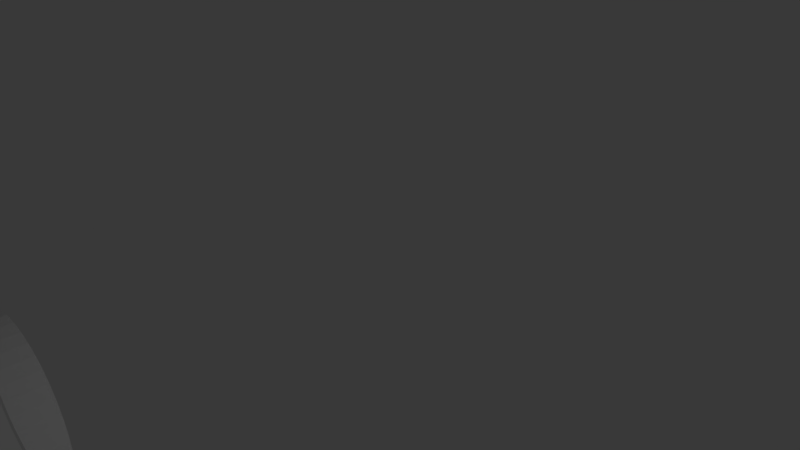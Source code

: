 # Source: through_large_funnel__deep_1.blend  (saved by Blender 2.78.0; exported with 4.5.12 LTS)
import bpy
from mathutils import Matrix  # noqa: F401  (used for matrix-valued properties, if any)

bpy.ops.wm.read_factory_settings(use_empty=True)
scene = bpy.context.scene
scene.name = 'Scene'

# ---- collections
col_collection_1 = bpy.data.collections.new('Collection 1'); scene.collection.children.link(col_collection_1)

# ---- world
world_world = bpy.data.worlds.new('World'); scene.world = world_world
world_world.color = (0.05088, 0.05088, 0.05088)
world_world.use_sun_shadow = False
world_world.sun_shadow_jitter_overblur = 0.0
world_world.cycles.sampling_method = 'MANUAL'

# ---- cameras
cam_camera = bpy.data.cameras.new('Camera')
cam_camera.clip_end = 100.0
cam_camera.lens = 35.0
cam_camera.sensor_width = 32.0
cam_camera.sensor_height = 18.0
cam_camera.ortho_scale = 7.314
cam_camera.dof.focus_distance = 0.0
cam_camera.dof.aperture_fstop = 128.0

# ---- lights
light_lamp = bpy.data.lights.new('Lamp', 'POINT')
light_lamp.transmission_factor = 0.0
light_lamp.cutoff_distance = 30.0
light_lamp.energy = 100.0
light_lamp.shadow_buffer_clip_start = 1.001
light_lamp.shadow_soft_size = 0.1
light_lamp.shadow_maximum_resolution = 0.006
light_lamp.use_absolute_resolution = True

# ---- meshes
me_circle = bpy.data.meshes.new('Circle')
me_circle.from_pydata([(0.0, -3.968, -1.0), (-0.1736, -3.968, -0.9848), (-0.342, -3.968, -0.9397), (-0.5, -3.968, -0.866), (-0.6428, -3.968, -0.766), (-0.766, -3.968, -0.6428), (-0.866, -3.968, -0.5), (-0.9397, -3.968, -0.342), (-0.9848, -3.968, -0.1736), (-1.0, -3.968, -8.995e-08), (-0.9848, -3.968, 0.1736), (-0.9397, -3.968, 0.342), (-0.866, -3.968, 0.5), (-0.766, -3.968, 0.6428), (-0.6428, -3.968, 0.766), (-0.5, -3.968, 0.866), (-0.342, -3.968, 0.9397), (-0.1736, -3.968, 0.9848), (-3.894e-07, -3.968, 1.0), (0.1736, -3.968, 0.9848), (0.342, -3.968, 0.9397), (0.5, -3.968, 0.866), (0.6428, -3.968, 0.766), (0.766, -3.968, 0.6428), (0.866, -3.968, 0.5), (0.9397, -3.968, 0.342), (0.9848, -3.968, 0.1736), (1.0, -3.968, 4.505e-07), (0.9848, -3.968, -0.1736), (0.9397, -3.968, -0.342), (0.866, -3.968, -0.5), (0.766, -3.968, -0.6428), (0.6428, -3.968, -0.766), (0.5, -3.968, -0.866), (0.342, -3.968, -0.9397), (0.1736, -3.968, -0.9848), (-13.53, 0.0, 13.53), (-10.52, 0.0, 13.53), (-7.515, 0.0, 13.53), (-4.509, 0.0, 13.53), (-1.503, 0.0, 13.53), (1.503, 0.0, 13.53), (4.509, 0.0, 13.53), (7.515, 0.0, 13.53), (10.52, 0.0, 13.53), (13.53, 0.0, 13.53), (-13.53, 0.0, 10.52), (-7.33, 0.0, 7.33), (-6.025, 0.0, 8.435), (-4.083, 0.0, 9.528), (-1.466, 0.0, 10.26), (1.466, 0.0, 10.26), (4.083, 0.0, 9.528), (6.025, 0.0, 8.435), (7.33, 0.0, 7.33), (13.53, 0.0, 10.52), (-13.53, 0.0, 7.515), (-8.435, 0.0, 6.025), (-0.8034, -3.968, 0.8034), (-0.5846, -3.968, 0.9743), (-0.2228, -3.968, 1.114), (0.2228, -3.968, 1.114), (0.5846, -3.968, 0.9743), (0.8034, -3.968, 0.8034), (8.435, 0.0, 6.025), (13.53, 0.0, 7.515), (-13.53, 0.0, 4.509), (-9.528, 0.0, 4.083), (-0.9743, -3.968, 0.5846), (0.9743, -3.968, 0.5846), (9.528, 0.0, 4.083), (13.53, 0.0, 4.509), (-13.53, 0.0, 1.503), (-10.26, 0.0, 1.466), (-1.114, -3.968, 0.2228), (1.114, -3.968, 0.2228), (10.26, 0.0, 1.466), (13.53, 0.0, 1.503), (-13.53, 0.0, -1.503), (-10.26, 0.0, -1.466), (-1.114, -3.968, -0.2228), (1.114, -3.968, -0.2228), (10.26, 0.0, -1.466), (13.53, 0.0, -1.503), (-13.53, 0.0, -4.509), (-9.528, 0.0, -4.083), (-0.9743, -3.968, -0.5846), (0.9743, -3.968, -0.5846), (9.528, 0.0, -4.083), (13.53, 0.0, -4.509), (-13.53, 0.0, -7.515), (-8.435, 0.0, -6.025), (-0.8034, -3.968, -0.8034), (-0.5846, -3.968, -0.9743), (-0.2228, -3.968, -1.114), (0.2228, -3.968, -1.114), (0.5846, -3.968, -0.9743), (0.8034, -3.968, -0.8034), (8.435, 0.0, -6.025), (13.53, 0.0, -7.515), (-13.53, 0.0, -10.52), (-7.33, 0.0, -7.33), (-6.025, 0.0, -8.435), (-4.083, 0.0, -9.528), (-1.466, 0.0, -10.26), (1.466, 0.0, -10.26), (4.083, 0.0, -9.528), (6.025, 0.0, -8.435), (7.33, 0.0, -7.33), (13.53, 0.0, -10.52), (-13.53, 0.0, -13.53), (-10.52, 0.0, -13.53), (-7.515, 0.0, -13.53), (-4.509, 0.0, -13.53), (-1.503, 0.0, -13.53), (1.503, 0.0, -13.53), (4.509, 0.0, -13.53), (7.515, 0.0, -13.53), (10.52, 0.0, -13.53), (13.53, 0.0, -13.53), (-0.1736, -4.44, -0.9848), (0.0, -4.44, -1.0), (-0.342, -4.44, -0.9397), (-0.5, -4.44, -0.866), (-0.6428, -4.44, -0.766), (-0.766, -4.44, -0.6428), (-0.866, -4.44, -0.5), (-0.9397, -4.44, -0.342), (-0.9848, -4.44, -0.1736), (-1.0, -4.44, -8.995e-08), (-0.9848, -4.44, 0.1736), (-0.9397, -4.44, 0.342), (-0.866, -4.44, 0.5), (-0.766, -4.44, 0.6428), (-0.6428, -4.44, 0.766), (-0.5, -4.44, 0.866), (-0.342, -4.44, 0.9397), (-0.1736, -4.44, 0.9848), (-3.894e-07, -4.44, 1.0), (0.1736, -4.44, 0.9848), (0.342, -4.44, 0.9397), (0.5, -4.44, 0.866), (0.6428, -4.44, 0.766), (0.766, -4.44, 0.6428), (0.866, -4.44, 0.5), (0.9397, -4.44, 0.342), (0.9848, -4.44, 0.1736), (1.0, -4.44, 4.505e-07), (0.9848, -4.44, -0.1736), (0.9397, -4.44, -0.342), (0.866, -4.44, -0.5), (0.766, -4.44, -0.6428), (0.6428, -4.44, -0.766), (0.5, -4.44, -0.866), (0.342, -4.44, -0.9397), (0.1736, -4.44, -0.9848), (-13.53, -0.472, 10.52), (-13.53, -0.472, 13.53), (-10.52, -0.472, 13.53), (-7.33, -0.472, 7.33), (-7.515, -0.472, 13.53), (-6.025, -0.472, 8.435), (-4.509, -0.472, 13.53), (-4.083, -0.472, 9.528), (-1.503, -0.472, 13.53), (-1.466, -0.472, 10.26), (1.503, -0.472, 13.53), (1.466, -0.472, 10.26), (4.509, -0.472, 13.53), (4.083, -0.472, 9.528), (7.515, -0.472, 13.53), (6.025, -0.472, 8.435), (10.52, -0.472, 13.53), (7.33, -0.472, 7.33), (13.53, -0.472, 13.53), (13.53, -0.472, 10.52), (-13.53, -0.472, 7.515), (-8.435, -0.472, 6.025), (-0.8034, -4.44, 0.8034), (-0.5846, -4.44, 0.9743), (-0.2228, -4.44, 1.114), (0.2228, -4.44, 1.114), (0.5846, -4.44, 0.9743), (0.8034, -4.44, 0.8034), (8.435, -0.472, 6.025), (13.53, -0.472, 7.515), (-13.53, -0.472, 4.509), (-9.528, -0.472, 4.083), (-0.9743, -4.44, 0.5846), (0.9743, -4.44, 0.5846), (9.528, -0.472, 4.083), (13.53, -0.472, 4.509), (-13.53, -0.472, 1.503), (-10.26, -0.472, 1.466), (-1.114, -4.44, 0.2228), (1.114, -4.44, 0.2228), (10.26, -0.472, 1.466), (13.53, -0.472, 1.503), (-13.53, -0.472, -1.503), (-10.26, -0.472, -1.466), (-1.114, -4.44, -0.2228), (1.114, -4.44, -0.2228), (10.26, -0.472, -1.466), (13.53, -0.472, -1.503), (-13.53, -0.472, -4.509), (-9.528, -0.472, -4.083), (-0.9743, -4.44, -0.5846), (0.9743, -4.44, -0.5846), (9.528, -0.472, -4.083), (13.53, -0.472, -4.509), (-13.53, -0.472, -7.515), (-8.435, -0.472, -6.025), (-0.8034, -4.44, -0.8034), (-0.5846, -4.44, -0.9743), (-0.2228, -4.44, -1.114), (0.2228, -4.44, -1.114), (0.5846, -4.44, -0.9743), (0.8034, -4.44, -0.8034), (8.435, -0.472, -6.025), (13.53, -0.472, -7.515), (-13.53, -0.472, -10.52), (-7.33, -0.472, -7.33), (-6.025, -0.472, -8.435), (-4.083, -0.472, -9.528), (-1.466, -0.472, -10.26), (1.466, -0.472, -10.26), (4.083, -0.472, -9.528), (6.025, -0.472, -8.435), (7.33, -0.472, -7.33), (13.53, -0.472, -10.52), (-13.53, -0.472, -13.53), (-10.52, -0.472, -13.53), (-7.515, -0.472, -13.53), (-4.509, -0.472, -13.53), (-1.503, -0.472, -13.53), (1.503, -0.472, -13.53), (4.509, -0.472, -13.53), (7.515, -0.472, -13.53), (10.52, -0.472, -13.53), (13.53, -0.472, -13.53)], [], [(36, 37, 47, 46), (37, 38, 48, 47), (38, 39, 49, 48), (39, 40, 50, 49), (40, 41, 51, 50), (41, 42, 52, 51), (42, 43, 53, 52), (43, 44, 54, 53), (44, 45, 55, 54), (46, 47, 57, 56), (47, 48, 58, 57), (48, 49, 59, 58), (49, 50, 60, 59), (50, 51, 61, 60), (51, 52, 62, 61), (52, 53, 63, 62), (53, 54, 64, 63), (54, 55, 65, 64), (56, 57, 67, 66), (57, 58, 68, 67), (63, 64, 70, 69), (64, 65, 71, 70), (66, 67, 73, 72), (67, 68, 74, 73), (69, 70, 76, 75), (70, 71, 77, 76), (72, 73, 79, 78), (73, 74, 80, 79), (75, 76, 82, 81), (76, 77, 83, 82), (78, 79, 85, 84), (79, 80, 86, 85), (81, 82, 88, 87), (82, 83, 89, 88), (84, 85, 91, 90), (85, 86, 92, 91), (87, 88, 98, 97), (88, 89, 99, 98), (90, 91, 101, 100), (91, 92, 102, 101), (92, 93, 103, 102), (93, 94, 104, 103), (94, 95, 105, 104), (95, 96, 106, 105), (96, 97, 107, 106), (97, 98, 108, 107), (98, 99, 109, 108), (100, 101, 111, 110), (101, 102, 112, 111), (102, 103, 113, 112), (103, 104, 114, 113), (104, 105, 115, 114), (105, 106, 116, 115), (106, 107, 117, 116), (107, 108, 118, 117), (108, 109, 119, 118), (7, 6, 5, 4, 3, 2, 94, 93, 92, 86, 80, 74, 9, 8), (33, 32, 31, 30, 29, 28, 27, 26, 25, 24, 23, 22, 21, 20, 19, 18, 17, 16, 15, 14, 13, 12, 11, 10, 9, 74, 68, 58, 59, 60, 61, 62, 63, 69, 75, 81, 87, 97, 96, 95, 94, 2, 1, 0, 35, 34), (157, 156, 159, 158), (158, 159, 161, 160), (160, 161, 163, 162), (162, 163, 165, 164), (164, 165, 167, 166), (166, 167, 169, 168), (168, 169, 171, 170), (170, 171, 173, 172), (172, 173, 175, 174), (156, 176, 177, 159), (159, 177, 178, 161), (161, 178, 179, 163), (163, 179, 180, 165), (165, 180, 181, 167), (167, 181, 182, 169), (169, 182, 183, 171), (171, 183, 184, 173), (173, 184, 185, 175), (176, 186, 187, 177), (177, 187, 188, 178), (183, 189, 190, 184), (184, 190, 191, 185), (186, 192, 193, 187), (187, 193, 194, 188), (189, 195, 196, 190), (190, 196, 197, 191), (192, 198, 199, 193), (193, 199, 200, 194), (195, 201, 202, 196), (196, 202, 203, 197), (198, 204, 205, 199), (199, 205, 206, 200), (201, 207, 208, 202), (202, 208, 209, 203), (204, 210, 211, 205), (205, 211, 212, 206), (207, 217, 218, 208), (208, 218, 219, 209), (210, 220, 221, 211), (211, 221, 222, 212), (212, 222, 223, 213), (213, 223, 224, 214), (214, 224, 225, 215), (215, 225, 226, 216), (216, 226, 227, 217), (217, 227, 228, 218), (218, 228, 229, 219), (220, 230, 231, 221), (221, 231, 232, 222), (222, 232, 233, 223), (223, 233, 234, 224), (224, 234, 235, 225), (225, 235, 236, 226), (226, 236, 237, 227), (227, 237, 238, 228), (228, 238, 239, 229), (127, 128, 129, 194, 200, 206, 212, 213, 214, 122, 123, 124, 125, 126), (153, 154, 155, 121, 120, 122, 214, 215, 216, 217, 207, 201, 195, 189, 183, 182, 181, 180, 179, 178, 188, 194, 129, 130, 131, 132, 133, 134, 135, 136, 137, 138, 139, 140, 141, 142, 143, 144, 145, 146, 147, 148, 149, 150, 151, 152), (40, 164, 166, 41), (24, 144, 143, 23), (25, 145, 144, 24), (78, 198, 192, 72), (99, 219, 229, 109), (26, 146, 145, 25), (41, 166, 168, 42), (27, 147, 146, 26), (1, 120, 121, 0), (110, 230, 220, 100), (28, 148, 147, 27), (2, 122, 120, 1), (29, 149, 148, 28), (3, 123, 122, 2), (55, 175, 185, 65), (42, 168, 170, 43), (111, 231, 230, 110), (30, 150, 149, 29), (4, 124, 123, 3), (31, 151, 150, 30), (5, 125, 124, 4), (66, 186, 176, 56), (112, 232, 231, 111), (32, 152, 151, 31), (6, 126, 125, 5), (43, 170, 172, 44), (33, 153, 152, 32), (89, 209, 219, 99), (7, 127, 126, 6), (77, 197, 203, 83), (113, 233, 232, 112), (34, 154, 153, 33), (8, 128, 127, 7), (35, 155, 154, 34), (100, 220, 210, 90), (9, 129, 128, 8), (84, 204, 198, 78), (44, 172, 174, 45), (114, 234, 233, 113), (0, 121, 155, 35), (10, 130, 129, 9), (45, 174, 175, 55), (46, 156, 157, 36), (11, 131, 130, 10), (115, 235, 234, 114), (36, 157, 158, 37), (12, 132, 131, 11), (56, 176, 156, 46), (13, 133, 132, 12), (65, 185, 191, 71), (116, 236, 235, 115), (14, 134, 133, 13), (37, 158, 160, 38), (15, 135, 134, 14), (72, 192, 186, 66), (117, 237, 236, 116), (16, 136, 135, 15), (17, 137, 136, 16), (83, 203, 209, 89), (118, 238, 237, 117), (38, 160, 162, 39), (18, 138, 137, 17), (109, 229, 239, 119), (19, 139, 138, 18), (90, 210, 204, 84), (119, 239, 238, 118), (20, 140, 139, 19), (39, 162, 164, 40), (21, 141, 140, 20), (22, 142, 141, 21), (23, 143, 142, 22), (71, 191, 197, 77)])
_uv = me_circle.uv_layers.new(name='UVMap')
_uv.uv.foreach_set('vector', [0.0, 0.0, 1.0, 0.0, 1.0, 1.0, 0.0, 1.0, 0.0, 0.0, 1.0, 0.0, 1.0, 1.0, 0.0, 1.0, 0.0, 0.0, 1.0, 0.0, 1.0, 1.0, 0.0, 1.0, 0.0, 0.0, 1.0, 0.0, 1.0, 1.0, 0.0, 1.0, 0.0, 0.0, 1.0, 0.0, 1.0, 1.0, 0.0, 1.0, 0.0, 0.0, 1.0, 0.0, 1.0, 1.0, 0.0, 1.0, 0.0, 0.0, 1.0, 0.0, 1.0, 1.0, 0.0, 1.0, 0.0, 0.0, 1.0, 0.0, 1.0, 1.0, 0.0, 1.0, 0.0, 0.0, 1.0, 0.0, 1.0, 1.0, 0.0, 1.0, 0.0, 0.0, 1.0, 0.0, 1.0, 1.0, 0.0, 1.0, 0.0, 0.0, 1.0, 0.0, 1.0, 1.0, 0.0, 1.0, 0.0, 0.0, 1.0, 0.0, 1.0, 1.0, 0.0, 1.0, 0.0, 0.0, 1.0, 0.0, 1.0, 1.0, 0.0, 1.0, 0.0, 0.0, 1.0, 0.0, 1.0, 1.0, 0.0, 1.0, 0.0, 0.0, 1.0, 0.0, 1.0, 1.0, 0.0, 1.0, 0.0, 0.0, 1.0, 0.0, 1.0, 1.0, 0.0, 1.0, 0.0, 0.0, 1.0, 0.0, 1.0, 1.0, 0.0, 1.0, 0.0, 0.0, 1.0, 0.0, 1.0, 1.0, 0.0, 1.0, 0.0, 0.0, 1.0, 0.0, 1.0, 1.0, 0.0, 1.0, 0.0, 0.0, 1.0, 0.0, 1.0, 1.0, 0.0, 1.0, 0.0, 0.0, 1.0, 0.0, 1.0, 1.0, 0.0, 1.0, 0.0, 0.0, 1.0, 0.0, 1.0, 1.0, 0.0, 1.0, 0.0, 0.0, 1.0, 0.0, 1.0, 1.0, 0.0, 1.0, 0.0, 0.0, 1.0, 0.0, 1.0, 1.0, 0.0, 1.0, 0.0, 0.0, 1.0, 0.0, 1.0, 1.0, 0.0, 1.0, 0.0, 0.0, 1.0, 0.0, 1.0, 1.0, 0.0, 1.0, 0.0, 0.0, 1.0, 0.0, 1.0, 1.0, 0.0, 1.0, 0.0, 0.0, 1.0, 0.0, 1.0, 1.0, 0.0, 1.0, 0.0, 0.0, 1.0, 0.0, 1.0, 1.0, 0.0, 1.0, 0.0, 0.0, 1.0, 0.0, 1.0, 1.0, 0.0, 1.0, 0.0, 0.0, 1.0, 0.0, 1.0, 1.0, 0.0, 1.0, 0.0, 0.0, 1.0, 0.0, 1.0, 1.0, 0.0, 1.0, 0.0, 0.0, 1.0, 0.0, 1.0, 1.0, 0.0, 1.0, 0.0, 0.0, 1.0, 0.0, 1.0, 1.0, 0.0, 1.0, 0.0, 0.0, 1.0, 0.0, 1.0, 1.0, 0.0, 1.0, 0.0, 0.0, 1.0, 0.0, 1.0, 1.0, 0.0, 1.0, 0.0, 0.0, 1.0, 0.0, 1.0, 1.0, 0.0, 1.0, 0.0, 0.0, 1.0, 0.0, 1.0, 1.0, 0.0, 1.0, 0.0, 0.0, 1.0, 0.0, 1.0, 1.0, 0.0, 1.0, 0.0, 0.0, 1.0, 0.0, 1.0, 1.0, 0.0, 1.0, 0.0, 0.0, 1.0, 0.0, 1.0, 1.0, 0.0, 1.0, 0.0, 0.0, 1.0, 0.0, 1.0, 1.0, 0.0, 1.0, 0.0, 0.0, 1.0, 0.0, 1.0, 1.0, 0.0, 1.0, 0.0, 0.0, 1.0, 0.0, 1.0, 1.0, 0.0, 1.0, 0.0, 0.0, 1.0, 0.0, 1.0, 1.0, 0.0, 1.0, 0.0, 0.0, 1.0, 0.0, 1.0, 1.0, 0.0, 1.0, 0.0, 0.0, 1.0, 0.0, 1.0, 1.0, 0.0, 1.0, 0.0, 0.0, 1.0, 0.0, 1.0, 1.0, 0.0, 1.0, 0.0, 0.0, 1.0, 0.0, 1.0, 1.0, 0.0, 1.0, 0.0, 0.0, 1.0, 0.0, 1.0, 1.0, 0.0, 1.0, 0.0, 0.0, 1.0, 0.0, 1.0, 1.0, 0.0, 1.0, 0.0, 0.0, 1.0, 0.0, 1.0, 1.0, 0.0, 1.0, 0.0, 0.0, 1.0, 0.0, 1.0, 1.0, 0.0, 1.0, 0.0, 0.0, 1.0, 0.0, 1.0, 1.0, 0.0, 1.0, 0.0, 0.0, 1.0, 0.0, 1.0, 1.0, 0.0, 1.0, 0.0, 0.0, 1.0, 0.0, 1.0, 1.0, 0.0, 1.0, 0.5, 1.0, 0.7169, 0.9505, 0.8909, 0.8117, 0.9875, 0.6113, 0.9875, 0.3887, 0.8909, 0.1883, 0.7169, 0.04952, 0.5, 0.0, 0.2831, 0.04952, 0.1091, 0.1883, 0.01254, 0.3887, 0.01254, 0.6113, 0.1091, 0.8117, 0.2831, 0.9505, 0.5, 1.0, 0.5681, 0.9953, 0.6349, 0.9815, 0.6992, 0.9586, 0.7598, 0.9272, 0.8155, 0.8879, 0.8654, 0.8413, 0.9085, 0.7883, 0.9439, 0.73, 0.9711, 0.6674, 0.9895, 0.6017, 0.9988, 0.5341, 0.9988, 0.4659, 0.9895, 0.3983, 0.9711, 0.3326, 0.9439, 0.27, 0.9085, 0.2117, 0.8654, 0.1587, 0.8155, 0.1121, 0.7598, 0.07279, 0.6992, 0.04139, 0.6349, 0.01854, 0.5681, 0.004657, 0.5, 0.0, 0.4319, 0.004657, 0.3651, 0.01854, 0.3008, 0.04139, 0.2402, 0.07279, 0.1845, 0.1121, 0.1346, 0.1587, 0.09152, 0.2117, 0.05606, 0.27, 0.02887, 0.3326, 0.01046, 0.3983, 0.001166, 0.4659, 0.001166, 0.5341, 0.01046, 0.6017, 0.02887, 0.6674, 0.05606, 0.73, 0.09151, 0.7883, 0.1346, 0.8413, 0.1845, 0.8879, 0.2402, 0.9272, 0.3008, 0.9586, 0.3651, 0.9815, 0.4319, 0.9953, 0.0, 0.0, 1.0, 0.0, 1.0, 1.0, 0.0, 1.0, 0.0, 0.0, 1.0, 0.0, 1.0, 1.0, 0.0, 1.0, 0.0, 0.0, 1.0, 0.0, 1.0, 1.0, 0.0, 1.0, 0.0, 0.0, 1.0, 0.0, 1.0, 1.0, 0.0, 1.0, 0.0, 0.0, 1.0, 0.0, 1.0, 1.0, 0.0, 1.0, 0.0, 0.0, 1.0, 0.0, 1.0, 1.0, 0.0, 1.0, 0.0, 0.0, 1.0, 0.0, 1.0, 1.0, 0.0, 1.0, 0.0, 0.0, 1.0, 0.0, 1.0, 1.0, 0.0, 1.0, 0.0, 0.0, 1.0, 0.0, 1.0, 1.0, 0.0, 1.0, 0.0, 0.0, 1.0, 0.0, 1.0, 1.0, 0.0, 1.0, 0.0, 0.0, 1.0, 0.0, 1.0, 1.0, 0.0, 1.0, 0.0, 0.0, 1.0, 0.0, 1.0, 1.0, 0.0, 1.0, 0.0, 0.0, 1.0, 0.0, 1.0, 1.0, 0.0, 1.0, 0.0, 0.0, 1.0, 0.0, 1.0, 1.0, 0.0, 1.0, 0.0, 0.0, 1.0, 0.0, 1.0, 1.0, 0.0, 1.0, 0.0, 0.0, 1.0, 0.0, 1.0, 1.0, 0.0, 1.0, 0.0, 0.0, 1.0, 0.0, 1.0, 1.0, 0.0, 1.0, 0.0, 0.0, 1.0, 0.0, 1.0, 1.0, 0.0, 1.0, 0.0, 0.0, 1.0, 0.0, 1.0, 1.0, 0.0, 1.0, 0.0, 0.0, 1.0, 0.0, 1.0, 1.0, 0.0, 1.0, 0.0, 0.0, 1.0, 0.0, 1.0, 1.0, 0.0, 1.0, 0.0, 0.0, 1.0, 0.0, 1.0, 1.0, 0.0, 1.0, 0.0, 0.0, 1.0, 0.0, 1.0, 1.0, 0.0, 1.0, 0.0, 0.0, 1.0, 0.0, 1.0, 1.0, 0.0, 1.0, 0.0, 0.0, 1.0, 0.0, 1.0, 1.0, 0.0, 1.0, 0.0, 0.0, 1.0, 0.0, 1.0, 1.0, 0.0, 1.0, 0.0, 0.0, 1.0, 0.0, 1.0, 1.0, 0.0, 1.0, 0.0, 0.0, 1.0, 0.0, 1.0, 1.0, 0.0, 1.0, 0.0, 0.0, 1.0, 0.0, 1.0, 1.0, 0.0, 1.0, 0.0, 0.0, 1.0, 0.0, 1.0, 1.0, 0.0, 1.0, 0.0, 0.0, 1.0, 0.0, 1.0, 1.0, 0.0, 1.0, 0.0, 0.0, 1.0, 0.0, 1.0, 1.0, 0.0, 1.0, 0.0, 0.0, 1.0, 0.0, 1.0, 1.0, 0.0, 1.0, 0.0, 0.0, 1.0, 0.0, 1.0, 1.0, 0.0, 1.0, 0.0, 0.0, 1.0, 0.0, 1.0, 1.0, 0.0, 1.0, 0.0, 0.0, 1.0, 0.0, 1.0, 1.0, 0.0, 1.0, 0.0, 0.0, 1.0, 0.0, 1.0, 1.0, 0.0, 1.0, 0.0, 0.0, 1.0, 0.0, 1.0, 1.0, 0.0, 1.0, 0.0, 0.0, 1.0, 0.0, 1.0, 1.0, 0.0, 1.0, 0.0, 0.0, 1.0, 0.0, 1.0, 1.0, 0.0, 1.0, 0.0, 0.0, 1.0, 0.0, 1.0, 1.0, 0.0, 1.0, 0.0, 0.0, 1.0, 0.0, 1.0, 1.0, 0.0, 1.0, 0.0, 0.0, 1.0, 0.0, 1.0, 1.0, 0.0, 1.0, 0.0, 0.0, 1.0, 0.0, 1.0, 1.0, 0.0, 1.0, 0.0, 0.0, 1.0, 0.0, 1.0, 1.0, 0.0, 1.0, 0.0, 0.0, 1.0, 0.0, 1.0, 1.0, 0.0, 1.0, 0.0, 0.0, 1.0, 0.0, 1.0, 1.0, 0.0, 1.0, 0.0, 0.0, 1.0, 0.0, 1.0, 1.0, 0.0, 1.0, 0.0, 0.0, 1.0, 0.0, 1.0, 1.0, 0.0, 1.0, 0.0, 0.0, 1.0, 0.0, 1.0, 1.0, 0.0, 1.0, 0.0, 0.0, 1.0, 0.0, 1.0, 1.0, 0.0, 1.0, 0.0, 0.0, 1.0, 0.0, 1.0, 1.0, 0.0, 1.0, 0.0, 0.0, 1.0, 0.0, 1.0, 1.0, 0.0, 1.0, 0.0, 0.0, 1.0, 0.0, 1.0, 1.0, 0.0, 1.0, 0.0, 0.0, 1.0, 0.0, 1.0, 1.0, 0.0, 1.0, 0.0, 0.0, 1.0, 0.0, 1.0, 1.0, 0.0, 1.0, 0.5, 1.0, 0.7169, 0.9505, 0.8909, 0.8117, 0.9875, 0.6113, 0.9875, 0.3887, 0.8909, 0.1883, 0.7169, 0.04952, 0.5, 0.0, 0.2831, 0.04952, 0.1091, 0.1883, 0.01254, 0.3887, 0.01254, 0.6113, 0.1091, 0.8117, 0.2831, 0.9505, 0.5, 1.0, 0.5681, 0.9953, 0.6349, 0.9815, 0.6992, 0.9586, 0.7598, 0.9272, 0.8155, 0.8879, 0.8654, 0.8413, 0.9085, 0.7883, 0.9439, 0.73, 0.9711, 0.6674, 0.9895, 0.6017, 0.9988, 0.5341, 0.9988, 0.4659, 0.9895, 0.3983, 0.9711, 0.3326, 0.9439, 0.27, 0.9085, 0.2117, 0.8654, 0.1587, 0.8155, 0.1121, 0.7598, 0.07279, 0.6992, 0.04139, 0.6349, 0.01854, 0.5681, 0.004657, 0.5, 0.0, 0.4319, 0.004657, 0.3651, 0.01854, 0.3008, 0.04139, 0.2402, 0.07279, 0.1845, 0.1121, 0.1346, 0.1587, 0.09152, 0.2117, 0.05606, 0.27, 0.02887, 0.3326, 0.01046, 0.3983, 0.001166, 0.4659, 0.001166, 0.5341, 0.01046, 0.6017, 0.02887, 0.6674, 0.05606, 0.73, 0.09151, 0.7883, 0.1346, 0.8413, 0.1845, 0.8879, 0.2402, 0.9272, 0.3008, 0.9586, 0.3651, 0.9815, 0.4319, 0.9953, 0.0, 0.0, 1.0, 0.0, 1.0, 1.0, 0.0, 1.0, 0.0, 0.0, 1.0, 0.0, 1.0, 1.0, 0.0, 1.0, 0.0, 0.0, 1.0, 0.0, 1.0, 1.0, 0.0, 1.0, 0.0, 0.0, 1.0, 0.0, 1.0, 1.0, 0.0, 1.0, 0.0, 0.0, 1.0, 0.0, 1.0, 1.0, 0.0, 1.0, 0.0, 0.0, 1.0, 0.0, 1.0, 1.0, 0.0, 1.0, 0.0, 0.0, 1.0, 0.0, 1.0, 1.0, 0.0, 1.0, 0.0, 0.0, 1.0, 0.0, 1.0, 1.0, 0.0, 1.0, 0.0, 0.0, 1.0, 0.0, 1.0, 1.0, 0.0, 1.0, 0.0, 0.0, 1.0, 0.0, 1.0, 1.0, 0.0, 1.0, 0.0, 0.0, 1.0, 0.0, 1.0, 1.0, 0.0, 1.0, 0.0, 0.0, 1.0, 0.0, 1.0, 1.0, 0.0, 1.0, 0.0, 0.0, 1.0, 0.0, 1.0, 1.0, 0.0, 1.0, 0.0, 0.0, 1.0, 0.0, 1.0, 1.0, 0.0, 1.0, 0.0, 0.0, 1.0, 0.0, 1.0, 1.0, 0.0, 1.0, 0.0, 0.0, 1.0, 0.0, 1.0, 1.0, 0.0, 1.0, 0.0, 0.0, 1.0, 0.0, 1.0, 1.0, 0.0, 1.0, 0.0, 0.0, 1.0, 0.0, 1.0, 1.0, 0.0, 1.0, 0.0, 0.0, 1.0, 0.0, 1.0, 1.0, 0.0, 1.0, 0.0, 0.0, 1.0, 0.0, 1.0, 1.0, 0.0, 1.0, 0.0, 0.0, 1.0, 0.0, 1.0, 1.0, 0.0, 1.0, 0.0, 0.0, 1.0, 0.0, 1.0, 1.0, 0.0, 1.0, 0.0, 0.0, 1.0, 0.0, 1.0, 1.0, 0.0, 1.0, 0.0, 0.0, 1.0, 0.0, 1.0, 1.0, 0.0, 1.0, 0.0, 0.0, 1.0, 0.0, 1.0, 1.0, 0.0, 1.0, 0.0, 0.0, 1.0, 0.0, 1.0, 1.0, 0.0, 1.0, 0.0, 0.0, 1.0, 0.0, 1.0, 1.0, 0.0, 1.0, 0.0, 0.0, 1.0, 0.0, 1.0, 1.0, 0.0, 1.0, 0.0, 0.0, 1.0, 0.0, 1.0, 1.0, 0.0, 1.0, 0.0, 0.0, 1.0, 0.0, 1.0, 1.0, 0.0, 1.0, 0.0, 0.0, 1.0, 0.0, 1.0, 1.0, 0.0, 1.0, 0.0, 0.0, 1.0, 0.0, 1.0, 1.0, 0.0, 1.0, 0.0, 0.0, 1.0, 0.0, 1.0, 1.0, 0.0, 1.0, 0.0, 0.0, 1.0, 0.0, 1.0, 1.0, 0.0, 1.0, 0.0, 0.0, 1.0, 0.0, 1.0, 1.0, 0.0, 1.0, 0.0, 0.0, 1.0, 0.0, 1.0, 1.0, 0.0, 1.0, 0.0, 0.0, 1.0, 0.0, 1.0, 1.0, 0.0, 1.0, 0.0, 0.0, 1.0, 0.0, 1.0, 1.0, 0.0, 1.0, 0.0, 0.0, 1.0, 0.0, 1.0, 1.0, 0.0, 1.0, 0.0, 0.0, 1.0, 0.0, 1.0, 1.0, 0.0, 1.0, 0.0, 0.0, 1.0, 0.0, 1.0, 1.0, 0.0, 1.0, 0.0, 0.0, 1.0, 0.0, 1.0, 1.0, 0.0, 1.0, 0.0, 0.0, 1.0, 0.0, 1.0, 1.0, 0.0, 1.0, 0.0, 0.0, 1.0, 0.0, 1.0, 1.0, 0.0, 1.0, 0.0, 0.0, 1.0, 0.0, 1.0, 1.0, 0.0, 1.0, 0.0, 0.0, 1.0, 0.0, 1.0, 1.0, 0.0, 1.0, 0.0, 0.0, 1.0, 0.0, 1.0, 1.0, 0.0, 1.0, 0.0, 0.0, 1.0, 0.0, 1.0, 1.0, 0.0, 1.0, 0.0, 0.0, 1.0, 0.0, 1.0, 1.0, 0.0, 1.0, 0.0, 0.0, 1.0, 0.0, 1.0, 1.0, 0.0, 1.0, 0.0, 0.0, 1.0, 0.0, 1.0, 1.0, 0.0, 1.0, 0.0, 0.0, 1.0, 0.0, 1.0, 1.0, 0.0, 1.0, 0.0, 0.0, 1.0, 0.0, 1.0, 1.0, 0.0, 1.0, 0.0, 0.0, 1.0, 0.0, 1.0, 1.0, 0.0, 1.0, 0.0, 0.0, 1.0, 0.0, 1.0, 1.0, 0.0, 1.0, 0.0, 0.0, 1.0, 0.0, 1.0, 1.0, 0.0, 1.0, 0.0, 0.0, 1.0, 0.0, 1.0, 1.0, 0.0, 1.0, 0.0, 0.0, 1.0, 0.0, 1.0, 1.0, 0.0, 1.0, 0.0, 0.0, 1.0, 0.0, 1.0, 1.0, 0.0, 1.0, 0.0, 0.0, 1.0, 0.0, 1.0, 1.0, 0.0, 1.0, 0.0, 0.0, 1.0, 0.0, 1.0, 1.0, 0.0, 1.0, 0.0, 0.0, 1.0, 0.0, 1.0, 1.0, 0.0, 1.0, 0.0, 0.0, 1.0, 0.0, 1.0, 1.0, 0.0, 1.0, 0.0, 0.0, 1.0, 0.0, 1.0, 1.0, 0.0, 1.0, 0.0, 0.0, 1.0, 0.0, 1.0, 1.0, 0.0, 1.0, 0.0, 0.0, 1.0, 0.0, 1.0, 1.0, 0.0, 1.0, 0.0, 0.0, 1.0, 0.0, 1.0, 1.0, 0.0, 1.0, 0.0, 0.0, 1.0, 0.0, 1.0, 1.0, 0.0, 1.0, 0.0, 0.0, 1.0, 0.0, 1.0, 1.0, 0.0, 1.0, 0.0, 0.0, 1.0, 0.0, 1.0, 1.0, 0.0, 1.0, 0.0, 0.0, 1.0, 0.0, 1.0, 1.0, 0.0, 1.0, 0.0, 0.0, 1.0, 0.0, 1.0, 1.0, 0.0, 1.0])
me_circle.use_remesh_preserve_volume = False
me_circle.use_remesh_preserve_attributes = False
me_circle.use_mirror_vertex_groups = False
me_circle.update()

# ---- objects
ob_circle = bpy.data.objects.new('Circle', me_circle)
ob_lamp = bpy.data.objects.new('Lamp', light_lamp)
ob_camera = bpy.data.objects.new('Camera', cam_camera)

# ---- transforms, parenting, visibility, modifiers, constraints
ob_circle.location = (0.0, 0.0, 0.0)
ob_circle.lineart.crease_threshold = 0.0
ob_lamp.location = (4.076, 1.005, 5.904)
ob_lamp.rotation_euler = (0.6503, 0.05522, 1.866)
ob_lamp.lock_rotations_4d = False
ob_lamp.empty_display_type = 'ARROWS'
ob_lamp.color = (0.0, 0.0, 0.0, 0.0)
ob_lamp.lineart.crease_threshold = 0.0
ob_camera.location = (7.481, -6.508, 5.344)
ob_camera.rotation_euler = (1.109, 0.0, 0.8149)
ob_camera.lock_rotations_4d = False
ob_camera.empty_display_type = 'ARROWS'
ob_camera.color = (0.0, 0.0, 0.0, 0.0)
ob_camera.display_type = 'WIRE'
ob_camera.lineart.crease_threshold = 0.0

# ---- collection membership
col_collection_1.objects.link(ob_circle)
col_collection_1.objects.link(ob_lamp)
col_collection_1.objects.link(ob_camera)

# ---- scene / render settings (as saved in the file)
scene.camera = ob_camera
scene.frame_start = 1; scene.frame_end = 250; scene.frame_set(1)
scene.render.engine = 'BLENDER_EEVEE_NEXT'
scene.render.resolution_percentage = 50
scene.render.dither_intensity = 0.0
scene.cycles.use_denoising = False
scene.cycles.samples = 128
scene.cycles.sampling_pattern = 'TABULATED_SOBOL'
scene.cycles.light_sampling_threshold = 0.0
scene.cycles.use_adaptive_sampling = False
scene.cycles.use_light_tree = False
scene.cycles.blur_glossy = 0.0
scene.cycles.sample_clamp_indirect = 0.0
scene.view_settings.view_transform = 'Standard'
bpy.context.view_layer.update()
